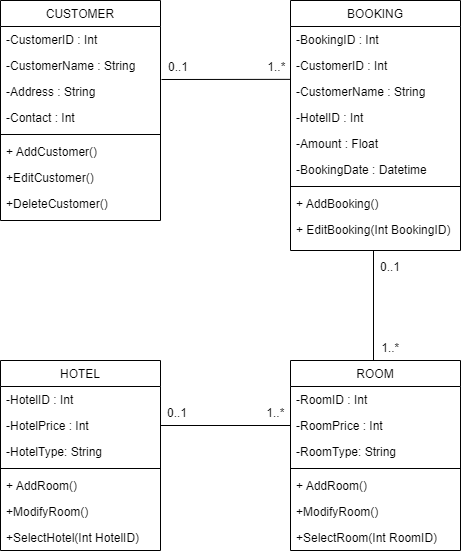

The diagram above was exported from draw.io. Its source (the exported page's mxGraphModel, read from the mxfile embedded in the PNG):
<mxGraphModel dx="2779" dy="944" grid="1" gridSize="10" guides="1" tooltips="1" connect="1" arrows="1" fold="1" page="1" pageScale="1" pageWidth="850" pageHeight="1100" math="0" shadow="0">
  <root>
    <mxCell id="0" />
    <mxCell id="1" parent="0" />
    <mxCell id="2" value="CUSTOMER" style="swimlane;fontStyle=0;align=center;verticalAlign=top;childLayout=stackLayout;horizontal=1;startSize=26;horizontalStack=0;resizeParent=1;resizeLast=0;collapsible=1;marginBottom=0;rounded=0;shadow=0;strokeWidth=1;" vertex="1" parent="1">
      <mxGeometry x="-600" y="1200" width="160" height="220" as="geometry">
        <mxRectangle x="550" y="140" width="160" height="26" as="alternateBounds" />
      </mxGeometry>
    </mxCell>
    <mxCell id="3" value="-CustomerID : Int&#10;" style="text;align=left;verticalAlign=top;spacingLeft=4;spacingRight=4;overflow=hidden;rotatable=0;points=[[0,0.5],[1,0.5]];portConstraint=eastwest;" vertex="1" parent="2">
      <mxGeometry y="26" width="160" height="26" as="geometry" />
    </mxCell>
    <mxCell id="4" value="-CustomerName : String" style="text;align=left;verticalAlign=top;spacingLeft=4;spacingRight=4;overflow=hidden;rotatable=0;points=[[0,0.5],[1,0.5]];portConstraint=eastwest;rounded=0;shadow=0;html=0;" vertex="1" parent="2">
      <mxGeometry y="52" width="160" height="26" as="geometry" />
    </mxCell>
    <mxCell id="5" value="-Address : String" style="text;align=left;verticalAlign=top;spacingLeft=4;spacingRight=4;overflow=hidden;rotatable=0;points=[[0,0.5],[1,0.5]];portConstraint=eastwest;rounded=0;shadow=0;html=0;" vertex="1" parent="2">
      <mxGeometry y="78" width="160" height="26" as="geometry" />
    </mxCell>
    <mxCell id="6" value="-Contact : Int" style="text;align=left;verticalAlign=top;spacingLeft=4;spacingRight=4;overflow=hidden;rotatable=0;points=[[0,0.5],[1,0.5]];portConstraint=eastwest;rounded=0;shadow=0;html=0;" vertex="1" parent="2">
      <mxGeometry y="104" width="160" height="26" as="geometry" />
    </mxCell>
    <mxCell id="7" value="" style="line;html=1;strokeWidth=1;align=left;verticalAlign=middle;spacingTop=-1;spacingLeft=3;spacingRight=3;rotatable=0;labelPosition=right;points=[];portConstraint=eastwest;" vertex="1" parent="2">
      <mxGeometry y="130" width="160" height="8" as="geometry" />
    </mxCell>
    <mxCell id="8" value="+ AddCustomer()" style="text;align=left;verticalAlign=top;spacingLeft=4;spacingRight=4;overflow=hidden;rotatable=0;points=[[0,0.5],[1,0.5]];portConstraint=eastwest;" vertex="1" parent="2">
      <mxGeometry y="138" width="160" height="26" as="geometry" />
    </mxCell>
    <mxCell id="9" value="+EditCustomer()" style="text;align=left;verticalAlign=top;spacingLeft=4;spacingRight=4;overflow=hidden;rotatable=0;points=[[0,0.5],[1,0.5]];portConstraint=eastwest;" vertex="1" parent="2">
      <mxGeometry y="164" width="160" height="26" as="geometry" />
    </mxCell>
    <mxCell id="10" value="+DeleteCustomer()" style="text;align=left;verticalAlign=top;spacingLeft=4;spacingRight=4;overflow=hidden;rotatable=0;points=[[0,0.5],[1,0.5]];portConstraint=eastwest;" vertex="1" parent="2">
      <mxGeometry y="190" width="160" height="26" as="geometry" />
    </mxCell>
    <mxCell id="11" value="" style="endArrow=none;html=1;rounded=0;strokeColor=default;strokeWidth=1;fontFamily=Times New Roman;fontSize=14;exitX=1;exitY=0.5;exitDx=0;exitDy=0;entryX=0.003;entryY=0.033;entryDx=0;entryDy=0;entryPerimeter=0;" edge="1" target="19" parent="1">
      <mxGeometry width="50" height="50" relative="1" as="geometry">
        <mxPoint x="-439" y="1279" as="sourcePoint" />
        <mxPoint x="-311" y="1279.0000000000002" as="targetPoint" />
      </mxGeometry>
    </mxCell>
    <mxCell id="12" value="1..*" style="resizable=0;align=right;verticalAlign=bottom;labelBackgroundColor=none;fontSize=12;" connectable="0" vertex="1" parent="1">
      <mxGeometry x="-314.85185185185196" y="1274.0037037037034" as="geometry" />
    </mxCell>
    <mxCell id="13" value="0..1" style="resizable=0;align=left;verticalAlign=bottom;labelBackgroundColor=none;fontSize=12;" connectable="0" vertex="1" parent="1">
      <mxGeometry x="-222.00000000000003" y="1474.0037037037036" as="geometry" />
    </mxCell>
    <mxCell id="14" value="" style="line;strokeWidth=1;direction=south;html=1;shadow=0;sketch=0;strokeColor=default;fontFamily=Times New Roman;fontSize=14;fillColor=none;gradientColor=#FF6666;gradientDirection=north;" vertex="1" parent="1">
      <mxGeometry x="-232" y="1450" width="10" height="110" as="geometry" />
    </mxCell>
    <mxCell id="15" value="0..1" style="resizable=0;align=left;verticalAlign=bottom;labelBackgroundColor=none;fontSize=12;" connectable="0" vertex="1" parent="1">
      <mxGeometry x="-434" y="1274.0037037037036" as="geometry" />
    </mxCell>
    <mxCell id="16" value="BOOKING" style="swimlane;fontStyle=0;align=center;verticalAlign=top;childLayout=stackLayout;horizontal=1;startSize=26;horizontalStack=0;resizeParent=1;resizeLast=0;collapsible=1;marginBottom=0;rounded=0;shadow=0;strokeWidth=1;" vertex="1" parent="1">
      <mxGeometry x="-310" y="1200" width="170" height="250" as="geometry">
        <mxRectangle x="550" y="140" width="160" height="26" as="alternateBounds" />
      </mxGeometry>
    </mxCell>
    <mxCell id="17" value="-BookingID : Int&#10;" style="text;align=left;verticalAlign=top;spacingLeft=4;spacingRight=4;overflow=hidden;rotatable=0;points=[[0,0.5],[1,0.5]];portConstraint=eastwest;" vertex="1" parent="16">
      <mxGeometry y="26" width="170" height="26" as="geometry" />
    </mxCell>
    <mxCell id="18" value="-CustomerID : Int&#10;" style="text;align=left;verticalAlign=top;spacingLeft=4;spacingRight=4;overflow=hidden;rotatable=0;points=[[0,0.5],[1,0.5]];portConstraint=eastwest;rounded=0;shadow=0;html=0;" vertex="1" parent="16">
      <mxGeometry y="52" width="170" height="26" as="geometry" />
    </mxCell>
    <mxCell id="19" value="-CustomerName : String" style="text;align=left;verticalAlign=top;spacingLeft=4;spacingRight=4;overflow=hidden;rotatable=0;points=[[0,0.5],[1,0.5]];portConstraint=eastwest;rounded=0;shadow=0;html=0;" vertex="1" parent="16">
      <mxGeometry y="78" width="170" height="26" as="geometry" />
    </mxCell>
    <mxCell id="20" value="-HotelID : Int&#10;" style="text;align=left;verticalAlign=top;spacingLeft=4;spacingRight=4;overflow=hidden;rotatable=0;points=[[0,0.5],[1,0.5]];portConstraint=eastwest;rounded=0;shadow=0;html=0;" vertex="1" parent="16">
      <mxGeometry y="104" width="170" height="26" as="geometry" />
    </mxCell>
    <mxCell id="21" value="-Amount : Float" style="text;align=left;verticalAlign=top;spacingLeft=4;spacingRight=4;overflow=hidden;rotatable=0;points=[[0,0.5],[1,0.5]];portConstraint=eastwest;" vertex="1" parent="16">
      <mxGeometry y="130" width="170" height="26" as="geometry" />
    </mxCell>
    <mxCell id="22" value="-BookingDate : Datetime" style="text;align=left;verticalAlign=top;spacingLeft=4;spacingRight=4;overflow=hidden;rotatable=0;points=[[0,0.5],[1,0.5]];portConstraint=eastwest;" vertex="1" parent="16">
      <mxGeometry y="156" width="170" height="26" as="geometry" />
    </mxCell>
    <mxCell id="23" value="" style="line;html=1;strokeWidth=1;align=left;verticalAlign=middle;spacingTop=-1;spacingLeft=3;spacingRight=3;rotatable=0;labelPosition=right;points=[];portConstraint=eastwest;" vertex="1" parent="16">
      <mxGeometry y="182" width="170" height="8" as="geometry" />
    </mxCell>
    <mxCell id="24" value="+ AddBooking()" style="text;align=left;verticalAlign=top;spacingLeft=4;spacingRight=4;overflow=hidden;rotatable=0;points=[[0,0.5],[1,0.5]];portConstraint=eastwest;" vertex="1" parent="16">
      <mxGeometry y="190" width="170" height="26" as="geometry" />
    </mxCell>
    <mxCell id="25" value="+ EditBooking(Int BookingID)" style="text;align=left;verticalAlign=top;spacingLeft=4;spacingRight=4;overflow=hidden;rotatable=0;points=[[0,0.5],[1,0.5]];portConstraint=eastwest;" vertex="1" parent="16">
      <mxGeometry y="216" width="170" height="26" as="geometry" />
    </mxCell>
    <mxCell id="26" value="1..*" style="resizable=0;align=right;verticalAlign=bottom;labelBackgroundColor=none;fontSize=12;" connectable="0" vertex="1" parent="1">
      <mxGeometry x="-300.00185185185194" y="1639.0037037037034" as="geometry">
        <mxPoint x="99" y="-84" as="offset" />
      </mxGeometry>
    </mxCell>
    <mxCell id="27" value="ROOM" style="swimlane;fontStyle=0;align=center;verticalAlign=top;childLayout=stackLayout;horizontal=1;startSize=26;horizontalStack=0;resizeParent=1;resizeLast=0;collapsible=1;marginBottom=0;rounded=0;shadow=0;strokeWidth=1;" vertex="1" parent="1">
      <mxGeometry x="-310" y="1560" width="170" height="190" as="geometry">
        <mxRectangle x="-310" y="1560" width="160" height="26" as="alternateBounds" />
      </mxGeometry>
    </mxCell>
    <mxCell id="28" value="-RoomID : Int&#10;" style="text;align=left;verticalAlign=top;spacingLeft=4;spacingRight=4;overflow=hidden;rotatable=0;points=[[0,0.5],[1,0.5]];portConstraint=eastwest;" vertex="1" parent="27">
      <mxGeometry y="26" width="170" height="26" as="geometry" />
    </mxCell>
    <mxCell id="29" value="-RoomPrice : Int&#10;" style="text;align=left;verticalAlign=top;spacingLeft=4;spacingRight=4;overflow=hidden;rotatable=0;points=[[0,0.5],[1,0.5]];portConstraint=eastwest;rounded=0;shadow=0;html=0;" vertex="1" parent="27">
      <mxGeometry y="52" width="170" height="26" as="geometry" />
    </mxCell>
    <mxCell id="30" value="-RoomType: String" style="text;align=left;verticalAlign=top;spacingLeft=4;spacingRight=4;overflow=hidden;rotatable=0;points=[[0,0.5],[1,0.5]];portConstraint=eastwest;rounded=0;shadow=0;html=0;" vertex="1" parent="27">
      <mxGeometry y="78" width="170" height="26" as="geometry" />
    </mxCell>
    <mxCell id="31" value="" style="line;html=1;strokeWidth=1;align=left;verticalAlign=middle;spacingTop=-1;spacingLeft=3;spacingRight=3;rotatable=0;labelPosition=right;points=[];portConstraint=eastwest;" vertex="1" parent="27">
      <mxGeometry y="104" width="170" height="8" as="geometry" />
    </mxCell>
    <mxCell id="32" value="+ AddRoom()" style="text;align=left;verticalAlign=top;spacingLeft=4;spacingRight=4;overflow=hidden;rotatable=0;points=[[0,0.5],[1,0.5]];portConstraint=eastwest;" vertex="1" parent="27">
      <mxGeometry y="112" width="170" height="26" as="geometry" />
    </mxCell>
    <mxCell id="33" value="+ModifyRoom()" style="text;align=left;verticalAlign=top;spacingLeft=4;spacingRight=4;overflow=hidden;rotatable=0;points=[[0,0.5],[1,0.5]];portConstraint=eastwest;" vertex="1" parent="27">
      <mxGeometry y="138" width="170" height="26" as="geometry" />
    </mxCell>
    <mxCell id="34" value="+SelectRoom(Int RoomID)" style="text;align=left;verticalAlign=top;spacingLeft=4;spacingRight=4;overflow=hidden;rotatable=0;points=[[0,0.5],[1,0.5]];portConstraint=eastwest;" vertex="1" parent="27">
      <mxGeometry y="164" width="170" height="26" as="geometry" />
    </mxCell>
    <mxCell id="35" value="HOTEL" style="swimlane;fontStyle=0;align=center;verticalAlign=top;childLayout=stackLayout;horizontal=1;startSize=26;horizontalStack=0;resizeParent=1;resizeLast=0;collapsible=1;marginBottom=0;rounded=0;shadow=0;strokeWidth=1;" vertex="1" parent="1">
      <mxGeometry x="-600" y="1560" width="160" height="190" as="geometry">
        <mxRectangle x="-310" y="1560" width="160" height="26" as="alternateBounds" />
      </mxGeometry>
    </mxCell>
    <mxCell id="36" value="-HotelID : Int&#10;" style="text;align=left;verticalAlign=top;spacingLeft=4;spacingRight=4;overflow=hidden;rotatable=0;points=[[0,0.5],[1,0.5]];portConstraint=eastwest;" vertex="1" parent="35">
      <mxGeometry y="26" width="160" height="26" as="geometry" />
    </mxCell>
    <mxCell id="37" value="-HotelPrice : Int&#10;" style="text;align=left;verticalAlign=top;spacingLeft=4;spacingRight=4;overflow=hidden;rotatable=0;points=[[0,0.5],[1,0.5]];portConstraint=eastwest;rounded=0;shadow=0;html=0;" vertex="1" parent="35">
      <mxGeometry y="52" width="160" height="26" as="geometry" />
    </mxCell>
    <mxCell id="38" value="-HotelType: String" style="text;align=left;verticalAlign=top;spacingLeft=4;spacingRight=4;overflow=hidden;rotatable=0;points=[[0,0.5],[1,0.5]];portConstraint=eastwest;rounded=0;shadow=0;html=0;" vertex="1" parent="35">
      <mxGeometry y="78" width="160" height="26" as="geometry" />
    </mxCell>
    <mxCell id="39" value="" style="line;html=1;strokeWidth=1;align=left;verticalAlign=middle;spacingTop=-1;spacingLeft=3;spacingRight=3;rotatable=0;labelPosition=right;points=[];portConstraint=eastwest;" vertex="1" parent="35">
      <mxGeometry y="104" width="160" height="8" as="geometry" />
    </mxCell>
    <mxCell id="40" value="+ AddRoom()" style="text;align=left;verticalAlign=top;spacingLeft=4;spacingRight=4;overflow=hidden;rotatable=0;points=[[0,0.5],[1,0.5]];portConstraint=eastwest;" vertex="1" parent="35">
      <mxGeometry y="112" width="160" height="26" as="geometry" />
    </mxCell>
    <mxCell id="41" value="+ModifyRoom()" style="text;align=left;verticalAlign=top;spacingLeft=4;spacingRight=4;overflow=hidden;rotatable=0;points=[[0,0.5],[1,0.5]];portConstraint=eastwest;" vertex="1" parent="35">
      <mxGeometry y="138" width="160" height="26" as="geometry" />
    </mxCell>
    <mxCell id="42" value="+SelectHotel(Int HotelID)" style="text;align=left;verticalAlign=top;spacingLeft=4;spacingRight=4;overflow=hidden;rotatable=0;points=[[0,0.5],[1,0.5]];portConstraint=eastwest;" vertex="1" parent="35">
      <mxGeometry y="164" width="160" height="26" as="geometry" />
    </mxCell>
    <mxCell id="43" value="" style="endArrow=none;html=1;rounded=0;strokeColor=default;strokeWidth=1;fontFamily=Times New Roman;fontSize=14;exitX=1;exitY=0.5;exitDx=0;exitDy=0;entryX=0;entryY=0.5;entryDx=0;entryDy=0;" edge="1" target="29" parent="1">
      <mxGeometry width="50" height="50" relative="1" as="geometry">
        <mxPoint x="-440" y="1625" as="sourcePoint" />
        <mxPoint x="-312" y="1625.0000000000002" as="targetPoint" />
      </mxGeometry>
    </mxCell>
    <mxCell id="44" value="1..*" style="resizable=0;align=right;verticalAlign=bottom;labelBackgroundColor=none;fontSize=12;" connectable="0" vertex="1" parent="1">
      <mxGeometry x="-315.85185185185196" y="1620.0037037037034" as="geometry" />
    </mxCell>
    <mxCell id="45" value="0..1" style="resizable=0;align=left;verticalAlign=bottom;labelBackgroundColor=none;fontSize=12;" connectable="0" vertex="1" parent="1">
      <mxGeometry x="-435" y="1620.0037037037036" as="geometry" />
    </mxCell>
  </root>
</mxGraphModel>